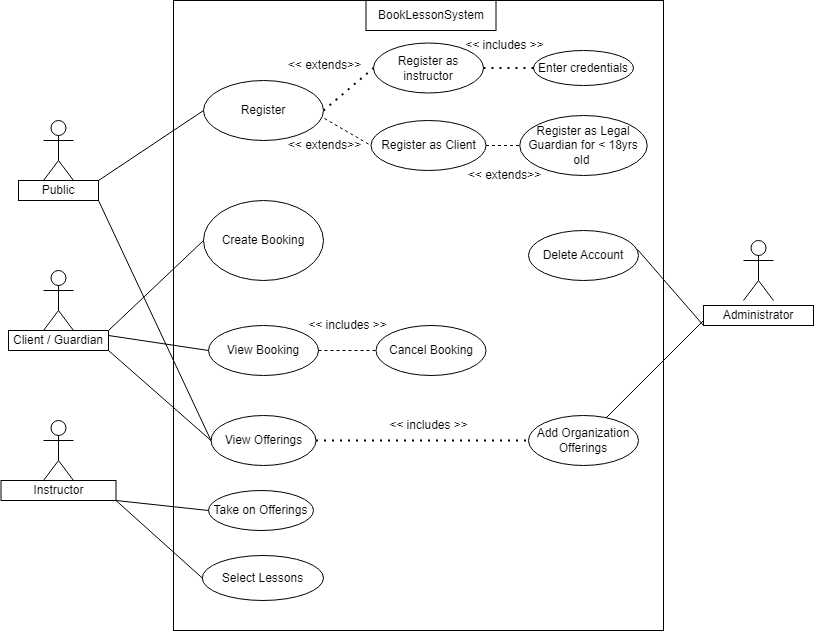

The diagram above was exported from draw.io. Its source (the exported page's mxGraphModel, read from the mxfile embedded in the PNG):
<mxGraphModel dx="1434" dy="780" grid="1" gridSize="10" guides="1" tooltips="1" connect="1" arrows="1" fold="1" page="1" pageScale="1" pageWidth="850" pageHeight="1100" math="0" shadow="0">
  <root>
    <mxCell id="0" />
    <mxCell id="1" parent="0" />
    <mxCell id="Ol06b8CwekyHjGED4Mf1-1" value="Actor" style="shape=umlActor;verticalLabelPosition=bottom;verticalAlign=top;html=1;outlineConnect=0;" vertex="1" parent="1">
      <mxGeometry x="80" y="160" width="30" height="60" as="geometry" />
    </mxCell>
    <mxCell id="Ol06b8CwekyHjGED4Mf1-2" value="Actor" style="shape=umlActor;verticalLabelPosition=bottom;verticalAlign=top;html=1;outlineConnect=0;" vertex="1" parent="1">
      <mxGeometry x="80" y="310" width="30" height="60" as="geometry" />
    </mxCell>
    <mxCell id="Ol06b8CwekyHjGED4Mf1-3" value="Actor" style="shape=umlActor;verticalLabelPosition=bottom;verticalAlign=top;html=1;outlineConnect=0;" vertex="1" parent="1">
      <mxGeometry x="80" y="460" width="30" height="60" as="geometry" />
    </mxCell>
    <mxCell id="Ol06b8CwekyHjGED4Mf1-6" value="" style="rounded=0;whiteSpace=wrap;html=1;" vertex="1" parent="1">
      <mxGeometry x="210" y="40" width="490" height="630" as="geometry" />
    </mxCell>
    <mxCell id="Ol06b8CwekyHjGED4Mf1-9" value="BookLessonSystem" style="rounded=0;whiteSpace=wrap;html=1;" vertex="1" parent="1">
      <mxGeometry x="402.5" y="40" width="130" height="30" as="geometry" />
    </mxCell>
    <mxCell id="Ol06b8CwekyHjGED4Mf1-12" value="Actor" style="shape=umlActor;verticalLabelPosition=bottom;verticalAlign=top;html=1;outlineConnect=0;" vertex="1" parent="1">
      <mxGeometry x="780" y="280" width="30" height="60" as="geometry" />
    </mxCell>
    <mxCell id="Ol06b8CwekyHjGED4Mf1-13" value="Register" style="ellipse;whiteSpace=wrap;html=1;" vertex="1" parent="1">
      <mxGeometry x="240" y="120" width="120" height="60" as="geometry" />
    </mxCell>
    <mxCell id="Ol06b8CwekyHjGED4Mf1-15" value="Public" style="rounded=0;whiteSpace=wrap;html=1;" vertex="1" parent="1">
      <mxGeometry x="55" y="220" width="80" height="20" as="geometry" />
    </mxCell>
    <mxCell id="Ol06b8CwekyHjGED4Mf1-16" value="Client / Guardian" style="rounded=0;whiteSpace=wrap;html=1;" vertex="1" parent="1">
      <mxGeometry x="45" y="370" width="100" height="20" as="geometry" />
    </mxCell>
    <mxCell id="Ol06b8CwekyHjGED4Mf1-17" value="Instructor" style="rounded=0;whiteSpace=wrap;html=1;" vertex="1" parent="1">
      <mxGeometry x="37.5" y="520" width="115" height="20" as="geometry" />
    </mxCell>
    <mxCell id="Ol06b8CwekyHjGED4Mf1-18" value="Administrator" style="rounded=0;whiteSpace=wrap;html=1;" vertex="1" parent="1">
      <mxGeometry x="740" y="345" width="110" height="20" as="geometry" />
    </mxCell>
    <mxCell id="Ol06b8CwekyHjGED4Mf1-19" value="View Booking" style="ellipse;whiteSpace=wrap;html=1;" vertex="1" parent="1">
      <mxGeometry x="245" y="365" width="110" height="50" as="geometry" />
    </mxCell>
    <mxCell id="Ol06b8CwekyHjGED4Mf1-20" value="Cancel Booking" style="ellipse;whiteSpace=wrap;html=1;" vertex="1" parent="1">
      <mxGeometry x="412.5" y="365" width="110" height="50" as="geometry" />
    </mxCell>
    <mxCell id="Ol06b8CwekyHjGED4Mf1-21" value="Create Booking" style="ellipse;whiteSpace=wrap;html=1;" vertex="1" parent="1">
      <mxGeometry x="240" y="240" width="120" height="80" as="geometry" />
    </mxCell>
    <mxCell id="Ol06b8CwekyHjGED4Mf1-26" value="Delete Account" style="ellipse;whiteSpace=wrap;html=1;" vertex="1" parent="1">
      <mxGeometry x="565" y="270" width="110" height="50" as="geometry" />
    </mxCell>
    <mxCell id="Ol06b8CwekyHjGED4Mf1-27" value="Add Organization Offerings" style="ellipse;whiteSpace=wrap;html=1;" vertex="1" parent="1">
      <mxGeometry x="565" y="455" width="110" height="50" as="geometry" />
    </mxCell>
    <mxCell id="Ol06b8CwekyHjGED4Mf1-28" value="Take on Offerings" style="ellipse;whiteSpace=wrap;html=1;" vertex="1" parent="1">
      <mxGeometry x="245" y="530" width="105" height="40" as="geometry" />
    </mxCell>
    <mxCell id="Ol06b8CwekyHjGED4Mf1-29" value="" style="endArrow=none;html=1;rounded=0;exitX=1;exitY=1;exitDx=0;exitDy=0;entryX=0;entryY=0.5;entryDx=0;entryDy=0;" edge="1" parent="1" source="Ol06b8CwekyHjGED4Mf1-17" target="Ol06b8CwekyHjGED4Mf1-28">
      <mxGeometry width="50" height="50" relative="1" as="geometry">
        <mxPoint x="400" y="430" as="sourcePoint" />
        <mxPoint x="450" y="380" as="targetPoint" />
      </mxGeometry>
    </mxCell>
    <mxCell id="Ol06b8CwekyHjGED4Mf1-31" value="" style="endArrow=none;dashed=1;html=1;rounded=0;exitX=1;exitY=0.5;exitDx=0;exitDy=0;entryX=0;entryY=0.5;entryDx=0;entryDy=0;" edge="1" parent="1" source="Ol06b8CwekyHjGED4Mf1-19" target="Ol06b8CwekyHjGED4Mf1-20">
      <mxGeometry width="50" height="50" relative="1" as="geometry">
        <mxPoint x="400" y="430" as="sourcePoint" />
        <mxPoint x="450" y="380" as="targetPoint" />
      </mxGeometry>
    </mxCell>
    <mxCell id="Ol06b8CwekyHjGED4Mf1-32" value="Register as instructor" style="ellipse;whiteSpace=wrap;html=1;" vertex="1" parent="1">
      <mxGeometry x="410" y="82.5" width="110" height="50" as="geometry" />
    </mxCell>
    <mxCell id="Ol06b8CwekyHjGED4Mf1-33" value="Enter credentials" style="ellipse;whiteSpace=wrap;html=1;" vertex="1" parent="1">
      <mxGeometry x="570" y="90" width="100" height="35" as="geometry" />
    </mxCell>
    <mxCell id="Ol06b8CwekyHjGED4Mf1-34" value="" style="endArrow=none;dashed=1;html=1;dashPattern=1 3;strokeWidth=2;rounded=0;entryX=0;entryY=0.5;entryDx=0;entryDy=0;exitX=1;exitY=0.5;exitDx=0;exitDy=0;" edge="1" parent="1" source="Ol06b8CwekyHjGED4Mf1-13" target="Ol06b8CwekyHjGED4Mf1-32">
      <mxGeometry width="50" height="50" relative="1" as="geometry">
        <mxPoint x="400" y="430" as="sourcePoint" />
        <mxPoint x="450" y="380" as="targetPoint" />
      </mxGeometry>
    </mxCell>
    <mxCell id="Ol06b8CwekyHjGED4Mf1-35" value="" style="endArrow=none;dashed=1;html=1;dashPattern=1 3;strokeWidth=2;rounded=0;entryX=0;entryY=0.5;entryDx=0;entryDy=0;exitX=1;exitY=0.5;exitDx=0;exitDy=0;" edge="1" parent="1" source="Ol06b8CwekyHjGED4Mf1-32" target="Ol06b8CwekyHjGED4Mf1-33">
      <mxGeometry width="50" height="50" relative="1" as="geometry">
        <mxPoint x="400" y="430" as="sourcePoint" />
        <mxPoint x="450" y="380" as="targetPoint" />
      </mxGeometry>
    </mxCell>
    <mxCell id="Ol06b8CwekyHjGED4Mf1-36" value="Register as Client" style="ellipse;whiteSpace=wrap;html=1;" vertex="1" parent="1">
      <mxGeometry x="407.5" y="160" width="115" height="50" as="geometry" />
    </mxCell>
    <mxCell id="Ol06b8CwekyHjGED4Mf1-37" value="Register as Legal Guardian for &amp;lt; 18yrs old&amp;nbsp;" style="ellipse;whiteSpace=wrap;html=1;" vertex="1" parent="1">
      <mxGeometry x="556.25" y="155" width="127.5" height="60" as="geometry" />
    </mxCell>
    <mxCell id="Ol06b8CwekyHjGED4Mf1-38" value="" style="endArrow=none;dashed=1;html=1;rounded=0;entryX=0;entryY=0.5;entryDx=0;entryDy=0;exitX=1.008;exitY=0.633;exitDx=0;exitDy=0;exitPerimeter=0;" edge="1" parent="1" source="Ol06b8CwekyHjGED4Mf1-13" target="Ol06b8CwekyHjGED4Mf1-36">
      <mxGeometry width="50" height="50" relative="1" as="geometry">
        <mxPoint x="400" y="430" as="sourcePoint" />
        <mxPoint x="450" y="380" as="targetPoint" />
      </mxGeometry>
    </mxCell>
    <mxCell id="Ol06b8CwekyHjGED4Mf1-39" value="" style="endArrow=none;dashed=1;html=1;rounded=0;entryX=0;entryY=0.5;entryDx=0;entryDy=0;exitX=1;exitY=0.5;exitDx=0;exitDy=0;" edge="1" parent="1" source="Ol06b8CwekyHjGED4Mf1-36" target="Ol06b8CwekyHjGED4Mf1-37">
      <mxGeometry width="50" height="50" relative="1" as="geometry">
        <mxPoint x="371" y="168" as="sourcePoint" />
        <mxPoint x="418" y="195" as="targetPoint" />
      </mxGeometry>
    </mxCell>
    <mxCell id="Ol06b8CwekyHjGED4Mf1-40" value="View Offerings" style="ellipse;whiteSpace=wrap;html=1;" vertex="1" parent="1">
      <mxGeometry x="247.5" y="455" width="105" height="50" as="geometry" />
    </mxCell>
    <mxCell id="Ol06b8CwekyHjGED4Mf1-41" value="Select Lessons" style="ellipse;whiteSpace=wrap;html=1;" vertex="1" parent="1">
      <mxGeometry x="238.75" y="595" width="121.25" height="45" as="geometry" />
    </mxCell>
    <mxCell id="Ol06b8CwekyHjGED4Mf1-42" value="" style="endArrow=none;html=1;rounded=0;exitX=1;exitY=1;exitDx=0;exitDy=0;entryX=0;entryY=0.5;entryDx=0;entryDy=0;" edge="1" parent="1" source="Ol06b8CwekyHjGED4Mf1-17" target="Ol06b8CwekyHjGED4Mf1-41">
      <mxGeometry width="50" height="50" relative="1" as="geometry">
        <mxPoint x="280" y="430" as="sourcePoint" />
        <mxPoint x="330" y="380" as="targetPoint" />
      </mxGeometry>
    </mxCell>
    <mxCell id="Ol06b8CwekyHjGED4Mf1-43" value="" style="endArrow=none;dashed=1;html=1;dashPattern=1 3;strokeWidth=2;rounded=0;entryX=0;entryY=0.5;entryDx=0;entryDy=0;exitX=1;exitY=0.5;exitDx=0;exitDy=0;" edge="1" parent="1" source="Ol06b8CwekyHjGED4Mf1-40" target="Ol06b8CwekyHjGED4Mf1-27">
      <mxGeometry width="50" height="50" relative="1" as="geometry">
        <mxPoint x="280" y="430" as="sourcePoint" />
        <mxPoint x="330" y="380" as="targetPoint" />
      </mxGeometry>
    </mxCell>
    <mxCell id="Ol06b8CwekyHjGED4Mf1-45" value="" style="endArrow=none;html=1;rounded=0;entryX=0;entryY=0.5;entryDx=0;entryDy=0;exitX=1;exitY=0;exitDx=0;exitDy=0;" edge="1" parent="1" source="Ol06b8CwekyHjGED4Mf1-15" target="Ol06b8CwekyHjGED4Mf1-13">
      <mxGeometry width="50" height="50" relative="1" as="geometry">
        <mxPoint x="280" y="430" as="sourcePoint" />
        <mxPoint x="330" y="380" as="targetPoint" />
      </mxGeometry>
    </mxCell>
    <mxCell id="Ol06b8CwekyHjGED4Mf1-46" value="" style="endArrow=none;html=1;rounded=0;exitX=1;exitY=1;exitDx=0;exitDy=0;entryX=0;entryY=0.5;entryDx=0;entryDy=0;" edge="1" parent="1" source="Ol06b8CwekyHjGED4Mf1-15" target="Ol06b8CwekyHjGED4Mf1-40">
      <mxGeometry width="50" height="50" relative="1" as="geometry">
        <mxPoint x="280" y="430" as="sourcePoint" />
        <mxPoint x="330" y="380" as="targetPoint" />
      </mxGeometry>
    </mxCell>
    <mxCell id="Ol06b8CwekyHjGED4Mf1-47" value="" style="endArrow=none;html=1;rounded=0;exitX=1;exitY=0.25;exitDx=0;exitDy=0;entryX=0;entryY=0.5;entryDx=0;entryDy=0;" edge="1" parent="1" source="Ol06b8CwekyHjGED4Mf1-16" target="Ol06b8CwekyHjGED4Mf1-19">
      <mxGeometry width="50" height="50" relative="1" as="geometry">
        <mxPoint x="280" y="430" as="sourcePoint" />
        <mxPoint x="330" y="380" as="targetPoint" />
      </mxGeometry>
    </mxCell>
    <mxCell id="Ol06b8CwekyHjGED4Mf1-48" value="" style="endArrow=none;html=1;rounded=0;exitX=1;exitY=0;exitDx=0;exitDy=0;entryX=0;entryY=0.5;entryDx=0;entryDy=0;" edge="1" parent="1" source="Ol06b8CwekyHjGED4Mf1-16" target="Ol06b8CwekyHjGED4Mf1-21">
      <mxGeometry width="50" height="50" relative="1" as="geometry">
        <mxPoint x="280" y="430" as="sourcePoint" />
        <mxPoint x="330" y="380" as="targetPoint" />
      </mxGeometry>
    </mxCell>
    <mxCell id="Ol06b8CwekyHjGED4Mf1-49" value="" style="endArrow=none;html=1;rounded=0;exitX=1;exitY=1;exitDx=0;exitDy=0;entryX=0;entryY=0.5;entryDx=0;entryDy=0;" edge="1" parent="1" source="Ol06b8CwekyHjGED4Mf1-16" target="Ol06b8CwekyHjGED4Mf1-40">
      <mxGeometry width="50" height="50" relative="1" as="geometry">
        <mxPoint x="280" y="430" as="sourcePoint" />
        <mxPoint x="330" y="380" as="targetPoint" />
      </mxGeometry>
    </mxCell>
    <mxCell id="Ol06b8CwekyHjGED4Mf1-50" value="" style="endArrow=none;html=1;rounded=0;entryX=0;entryY=0.75;entryDx=0;entryDy=0;" edge="1" parent="1" source="Ol06b8CwekyHjGED4Mf1-27" target="Ol06b8CwekyHjGED4Mf1-18">
      <mxGeometry width="50" height="50" relative="1" as="geometry">
        <mxPoint x="280" y="430" as="sourcePoint" />
        <mxPoint x="330" y="380" as="targetPoint" />
      </mxGeometry>
    </mxCell>
    <mxCell id="Ol06b8CwekyHjGED4Mf1-51" value="" style="endArrow=none;html=1;rounded=0;exitX=0;exitY=1;exitDx=0;exitDy=0;entryX=0.991;entryY=0.38;entryDx=0;entryDy=0;entryPerimeter=0;" edge="1" parent="1" source="Ol06b8CwekyHjGED4Mf1-18" target="Ol06b8CwekyHjGED4Mf1-26">
      <mxGeometry width="50" height="50" relative="1" as="geometry">
        <mxPoint x="280" y="430" as="sourcePoint" />
        <mxPoint x="330" y="380" as="targetPoint" />
      </mxGeometry>
    </mxCell>
    <mxCell id="Ol06b8CwekyHjGED4Mf1-52" value="&amp;lt;&amp;lt; extends&amp;gt;&amp;gt;" style="text;html=1;align=center;verticalAlign=middle;whiteSpace=wrap;rounded=0;" vertex="1" parent="1">
      <mxGeometry x="320" y="90" width="82.5" height="30" as="geometry" />
    </mxCell>
    <mxCell id="Ol06b8CwekyHjGED4Mf1-53" value="&amp;lt;&amp;lt; extends&amp;gt;&amp;gt;" style="text;html=1;align=center;verticalAlign=middle;whiteSpace=wrap;rounded=0;" vertex="1" parent="1">
      <mxGeometry x="320" y="170" width="82.5" height="30" as="geometry" />
    </mxCell>
    <mxCell id="Ol06b8CwekyHjGED4Mf1-54" value="&amp;lt;&amp;lt; extends&amp;gt;&amp;gt;" style="text;html=1;align=center;verticalAlign=middle;whiteSpace=wrap;rounded=0;" vertex="1" parent="1">
      <mxGeometry x="500" y="200" width="82.5" height="30" as="geometry" />
    </mxCell>
    <mxCell id="Ol06b8CwekyHjGED4Mf1-55" value="&amp;lt;&amp;lt; includes &amp;gt;&amp;gt;" style="text;html=1;align=center;verticalAlign=middle;whiteSpace=wrap;rounded=0;" vertex="1" parent="1">
      <mxGeometry x="500" y="70" width="82.5" height="30" as="geometry" />
    </mxCell>
    <mxCell id="Ol06b8CwekyHjGED4Mf1-56" value="&amp;lt;&amp;lt; includes &amp;gt;&amp;gt;" style="text;html=1;align=center;verticalAlign=middle;whiteSpace=wrap;rounded=0;" vertex="1" parent="1">
      <mxGeometry x="343" y="350" width="82.5" height="30" as="geometry" />
    </mxCell>
    <mxCell id="Ol06b8CwekyHjGED4Mf1-57" value="&amp;lt;&amp;lt; includes &amp;gt;&amp;gt;" style="text;html=1;align=center;verticalAlign=middle;whiteSpace=wrap;rounded=0;" vertex="1" parent="1">
      <mxGeometry x="423.75" y="450" width="82.5" height="30" as="geometry" />
    </mxCell>
  </root>
</mxGraphModel>